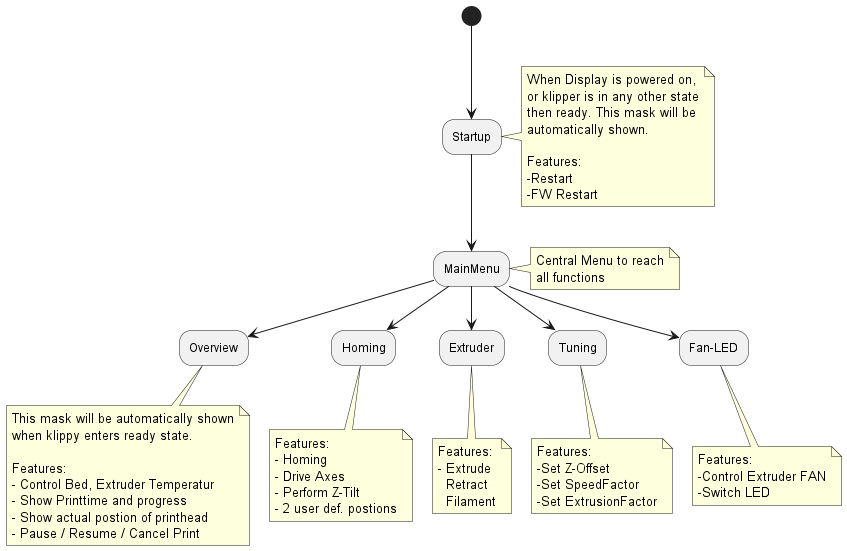

The diagram above was rendered by PlantUML. Its source (embedded in the PNG):
@startuml
(*) --> Startup
note right
When Display is powered on,
or klipper is in any other state
then ready. This mask will be
automatically shown.

Features:
-Restart
-FW Restart
end note

Startup --> MainMenu
note right
Central Menu to reach
all functions
end note

MainMenu --> Overview
note bottom
This mask will be automatically shown
when klippy enters ready state.

Features:
- Control Bed, Extruder Temperatur
- Show Printtime and progress
- Show actual postion of printhead
- Pause / Resume / Cancel Print
end note

MainMenu --> Homing
note bottom
Features:
- Homing
- Drive Axes
- Perform Z-Tilt
- 2 user def. postions
end note

MainMenu --> Extruder
note bottom
Features:
- Extrude
  Retract
  Filament
end note

MainMenu --> Tuning
note bottom
Features:
-Set Z-Offset
-Set SpeedFactor
-Set ExtrusionFactor
end note


MainMenu --> Fan-LED
note bottom
Features:
-Control Extruder FAN
-Switch LED
end note
@enduml